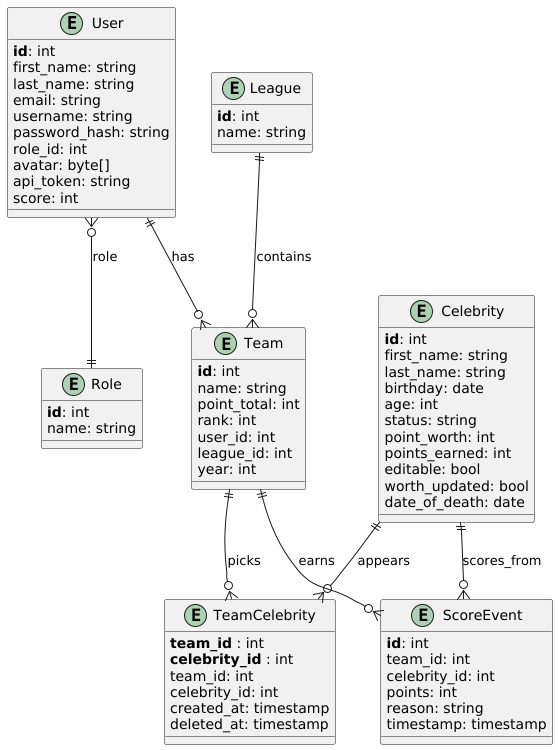

The diagram above was rendered by PlantUML. Its source (embedded in the PNG):
@startuml
!define primaryKey(x) <b>x</b>
!define foreignKey(x) <i>x</i>

entity User {
  primaryKey(id): int
  first_name: string
  last_name: string
  email: string
  username: string
  password_hash: string
  role_id: int
  avatar: byte[]
  api_token: string
  score: int
}

entity Role {
  primaryKey(id): int
  name: string
}

entity League {
  primaryKey(id): int
  name: string
}

entity Team {
  primaryKey(id): int
  name: string
  point_total: int
  rank: int
  user_id: int
  league_id: int
  year: int
}

entity Celebrity {
  primaryKey(id): int
  first_name: string
  last_name: string
  birthday: date
  age: int
  status: string
  point_worth: int
  points_earned: int
  editable: bool
  worth_updated: bool
  date_of_death: date
}

entity TeamCelebrity {
  primaryKey(team_id) : int
  primaryKey(celebrity_id) : int
  team_id: int
  celebrity_id: int
  created_at: timestamp
  deleted_at: timestamp
}

entity ScoreEvent {
  primaryKey(id): int
  team_id: int
  celebrity_id: int
  points: int
  reason: string
  timestamp: timestamp
}

' Relationships
User ||--o{ Team : has
User }o--|| Role : role
League ||--o{ Team : contains
Team ||--o{ TeamCelebrity : picks
Celebrity ||--o{ TeamCelebrity : appears
Team ||--o{ ScoreEvent : earns
Celebrity ||--o{ ScoreEvent : scores_from
@enduml